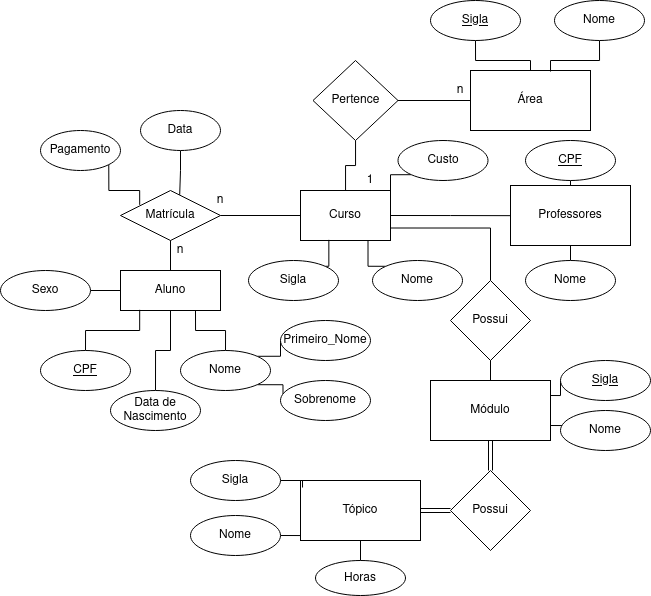

The diagram above was exported from draw.io. Its source (the exported page's mxGraphModel, read from the mxfile embedded in the PNG):
<mxGraphModel dx="1848" dy="1748" grid="1" gridSize="10" guides="1" tooltips="1" connect="1" arrows="1" fold="1" page="1" pageScale="1" pageWidth="827" pageHeight="1169" math="0" shadow="0">
  <root>
    <mxCell id="WIyWlLk6GJQsqaUBKTNV-0" />
    <mxCell id="WIyWlLk6GJQsqaUBKTNV-1" parent="WIyWlLk6GJQsqaUBKTNV-0" />
    <mxCell id="-fIu6Vg0NTpEici0uebA-4" value="" style="edgeStyle=orthogonalEdgeStyle;rounded=0;orthogonalLoop=1;jettySize=auto;html=1;endArrow=none;endFill=0;" parent="WIyWlLk6GJQsqaUBKTNV-1" source="-fIu6Vg0NTpEici0uebA-0" target="-fIu6Vg0NTpEici0uebA-3" edge="1">
      <mxGeometry relative="1" as="geometry" />
    </mxCell>
    <mxCell id="-fIu6Vg0NTpEici0uebA-24" style="edgeStyle=orthogonalEdgeStyle;rounded=0;orthogonalLoop=1;jettySize=auto;html=1;exitX=1;exitY=0.5;exitDx=0;exitDy=0;endArrow=none;endFill=0;strokeColor=#000000;" parent="WIyWlLk6GJQsqaUBKTNV-1" source="-fIu6Vg0NTpEici0uebA-0" edge="1">
      <mxGeometry relative="1" as="geometry">
        <mxPoint x="370" y="205.16666666666674" as="targetPoint" />
      </mxGeometry>
    </mxCell>
    <mxCell id="-fIu6Vg0NTpEici0uebA-0" value="Curso" style="rounded=0;whiteSpace=wrap;html=1;" parent="WIyWlLk6GJQsqaUBKTNV-1" vertex="1">
      <mxGeometry x="160" y="180" width="90" height="50" as="geometry" />
    </mxCell>
    <mxCell id="-fIu6Vg0NTpEici0uebA-6" value="" style="edgeStyle=orthogonalEdgeStyle;rounded=0;orthogonalLoop=1;jettySize=auto;html=1;endArrow=none;endFill=0;" parent="WIyWlLk6GJQsqaUBKTNV-1" source="-fIu6Vg0NTpEici0uebA-1" target="-fIu6Vg0NTpEici0uebA-0" edge="1">
      <mxGeometry relative="1" as="geometry" />
    </mxCell>
    <mxCell id="-fIu6Vg0NTpEici0uebA-1" value="Matrícula" style="rhombus;whiteSpace=wrap;html=1;" parent="WIyWlLk6GJQsqaUBKTNV-1" vertex="1">
      <mxGeometry x="-20" y="180" width="100" height="50" as="geometry" />
    </mxCell>
    <mxCell id="-fIu6Vg0NTpEici0uebA-8" value="" style="edgeStyle=orthogonalEdgeStyle;rounded=0;orthogonalLoop=1;jettySize=auto;html=1;endArrow=none;endFill=0;" parent="WIyWlLk6GJQsqaUBKTNV-1" source="-fIu6Vg0NTpEici0uebA-3" target="-fIu6Vg0NTpEici0uebA-7" edge="1">
      <mxGeometry relative="1" as="geometry" />
    </mxCell>
    <mxCell id="-fIu6Vg0NTpEici0uebA-3" value="Pertence" style="rhombus;whiteSpace=wrap;html=1;" parent="WIyWlLk6GJQsqaUBKTNV-1" vertex="1">
      <mxGeometry x="172.5" y="50" width="85" height="80" as="geometry" />
    </mxCell>
    <mxCell id="-fIu6Vg0NTpEici0uebA-7" value="Área" style="rounded=0;whiteSpace=wrap;html=1;" parent="WIyWlLk6GJQsqaUBKTNV-1" vertex="1">
      <mxGeometry x="330" y="60" width="120" height="60" as="geometry" />
    </mxCell>
    <mxCell id="-fIu6Vg0NTpEici0uebA-9" value="n" style="text;html=1;strokeColor=none;fillColor=none;align=center;verticalAlign=middle;whiteSpace=wrap;rounded=0;" parent="WIyWlLk6GJQsqaUBKTNV-1" vertex="1">
      <mxGeometry x="300" y="70" width="40" height="20" as="geometry" />
    </mxCell>
    <mxCell id="-fIu6Vg0NTpEici0uebA-10" value="1" style="text;html=1;strokeColor=none;fillColor=none;align=center;verticalAlign=middle;whiteSpace=wrap;rounded=0;" parent="WIyWlLk6GJQsqaUBKTNV-1" vertex="1">
      <mxGeometry x="210" y="160" width="40" height="20" as="geometry" />
    </mxCell>
    <mxCell id="-fIu6Vg0NTpEici0uebA-15" style="edgeStyle=orthogonalEdgeStyle;rounded=0;orthogonalLoop=1;jettySize=auto;html=1;endArrow=none;endFill=0;strokeColor=#000000;" parent="WIyWlLk6GJQsqaUBKTNV-1" source="-fIu6Vg0NTpEici0uebA-13" target="-fIu6Vg0NTpEici0uebA-7" edge="1">
      <mxGeometry relative="1" as="geometry" />
    </mxCell>
    <mxCell id="-fIu6Vg0NTpEici0uebA-13" value="Sigla" style="ellipse;whiteSpace=wrap;html=1;fontStyle=4" parent="WIyWlLk6GJQsqaUBKTNV-1" vertex="1">
      <mxGeometry x="290" y="-10" width="90" height="40" as="geometry" />
    </mxCell>
    <mxCell id="-fIu6Vg0NTpEici0uebA-16" style="edgeStyle=orthogonalEdgeStyle;rounded=0;orthogonalLoop=1;jettySize=auto;html=1;exitX=0.5;exitY=1;exitDx=0;exitDy=0;endArrow=none;endFill=0;strokeColor=#000000;entryX=0.667;entryY=0.017;entryDx=0;entryDy=0;entryPerimeter=0;" parent="WIyWlLk6GJQsqaUBKTNV-1" source="-fIu6Vg0NTpEici0uebA-14" target="-fIu6Vg0NTpEici0uebA-7" edge="1">
      <mxGeometry relative="1" as="geometry">
        <mxPoint x="400" y="-10" as="targetPoint" />
        <Array as="points">
          <mxPoint x="459" y="50" />
          <mxPoint x="410" y="50" />
        </Array>
      </mxGeometry>
    </mxCell>
    <mxCell id="-fIu6Vg0NTpEici0uebA-14" value="Nome" style="ellipse;whiteSpace=wrap;html=1;" parent="WIyWlLk6GJQsqaUBKTNV-1" vertex="1">
      <mxGeometry x="414" y="-10" width="90" height="40" as="geometry" />
    </mxCell>
    <mxCell id="-fIu6Vg0NTpEici0uebA-20" style="edgeStyle=orthogonalEdgeStyle;rounded=0;orthogonalLoop=1;jettySize=auto;html=1;exitX=1;exitY=0;exitDx=0;exitDy=0;entryX=0.315;entryY=0.987;entryDx=0;entryDy=0;entryPerimeter=0;endArrow=none;endFill=0;strokeColor=#000000;" parent="WIyWlLk6GJQsqaUBKTNV-1" source="-fIu6Vg0NTpEici0uebA-18" target="-fIu6Vg0NTpEici0uebA-0" edge="1">
      <mxGeometry relative="1" as="geometry" />
    </mxCell>
    <mxCell id="-fIu6Vg0NTpEici0uebA-18" value="&lt;div&gt;Sigla&lt;/div&gt;" style="ellipse;whiteSpace=wrap;html=1;" parent="WIyWlLk6GJQsqaUBKTNV-1" vertex="1">
      <mxGeometry x="108" y="250" width="90" height="40" as="geometry" />
    </mxCell>
    <mxCell id="-fIu6Vg0NTpEici0uebA-21" style="edgeStyle=orthogonalEdgeStyle;rounded=0;orthogonalLoop=1;jettySize=auto;html=1;exitX=0;exitY=0;exitDx=0;exitDy=0;entryX=0.75;entryY=1;entryDx=0;entryDy=0;endArrow=none;endFill=0;strokeColor=#000000;" parent="WIyWlLk6GJQsqaUBKTNV-1" source="-fIu6Vg0NTpEici0uebA-19" target="-fIu6Vg0NTpEici0uebA-0" edge="1">
      <mxGeometry relative="1" as="geometry" />
    </mxCell>
    <mxCell id="-fIu6Vg0NTpEici0uebA-19" value="Nome" style="ellipse;whiteSpace=wrap;html=1;" parent="WIyWlLk6GJQsqaUBKTNV-1" vertex="1">
      <mxGeometry x="232" y="250" width="90" height="40" as="geometry" />
    </mxCell>
    <mxCell id="-fIu6Vg0NTpEici0uebA-23" style="edgeStyle=orthogonalEdgeStyle;rounded=0;orthogonalLoop=1;jettySize=auto;html=1;exitX=0;exitY=1;exitDx=0;exitDy=0;entryX=1;entryY=0.25;entryDx=0;entryDy=0;endArrow=none;endFill=0;strokeColor=#000000;" parent="WIyWlLk6GJQsqaUBKTNV-1" source="-fIu6Vg0NTpEici0uebA-22" target="-fIu6Vg0NTpEici0uebA-0" edge="1">
      <mxGeometry relative="1" as="geometry" />
    </mxCell>
    <mxCell id="-fIu6Vg0NTpEici0uebA-22" value="Custo" style="ellipse;whiteSpace=wrap;html=1;" parent="WIyWlLk6GJQsqaUBKTNV-1" vertex="1">
      <mxGeometry x="257.5" y="130" width="90" height="40" as="geometry" />
    </mxCell>
    <mxCell id="-fIu6Vg0NTpEici0uebA-25" value="Professores" style="rounded=0;whiteSpace=wrap;html=1;" parent="WIyWlLk6GJQsqaUBKTNV-1" vertex="1">
      <mxGeometry x="370" y="175" width="120" height="60" as="geometry" />
    </mxCell>
    <mxCell id="-fIu6Vg0NTpEici0uebA-29" style="edgeStyle=orthogonalEdgeStyle;rounded=0;orthogonalLoop=1;jettySize=auto;html=1;exitX=0.5;exitY=0;exitDx=0;exitDy=0;entryX=0.5;entryY=1;entryDx=0;entryDy=0;endArrow=none;endFill=0;strokeColor=#000000;" parent="WIyWlLk6GJQsqaUBKTNV-1" source="-fIu6Vg0NTpEici0uebA-26" target="-fIu6Vg0NTpEici0uebA-25" edge="1">
      <mxGeometry relative="1" as="geometry" />
    </mxCell>
    <mxCell id="-fIu6Vg0NTpEici0uebA-26" value="Nome" style="ellipse;whiteSpace=wrap;html=1;" parent="WIyWlLk6GJQsqaUBKTNV-1" vertex="1">
      <mxGeometry x="385" y="250" width="90" height="40" as="geometry" />
    </mxCell>
    <mxCell id="-fIu6Vg0NTpEici0uebA-28" style="edgeStyle=orthogonalEdgeStyle;rounded=0;orthogonalLoop=1;jettySize=auto;html=1;exitX=0.5;exitY=1;exitDx=0;exitDy=0;entryX=0.5;entryY=0;entryDx=0;entryDy=0;endArrow=none;endFill=0;strokeColor=#000000;" parent="WIyWlLk6GJQsqaUBKTNV-1" source="-fIu6Vg0NTpEici0uebA-27" target="-fIu6Vg0NTpEici0uebA-25" edge="1">
      <mxGeometry relative="1" as="geometry" />
    </mxCell>
    <mxCell id="-fIu6Vg0NTpEici0uebA-27" value="&lt;div&gt;CPF&lt;/div&gt;" style="ellipse;whiteSpace=wrap;html=1;fontStyle=4" parent="WIyWlLk6GJQsqaUBKTNV-1" vertex="1">
      <mxGeometry x="385" y="130" width="90" height="40" as="geometry" />
    </mxCell>
    <mxCell id="-fIu6Vg0NTpEici0uebA-32" style="edgeStyle=orthogonalEdgeStyle;rounded=0;orthogonalLoop=1;jettySize=auto;html=1;entryX=0.5;entryY=1;entryDx=0;entryDy=0;endArrow=none;endFill=0;strokeColor=#000000;" parent="WIyWlLk6GJQsqaUBKTNV-1" source="-fIu6Vg0NTpEici0uebA-31" target="-fIu6Vg0NTpEici0uebA-1" edge="1">
      <mxGeometry relative="1" as="geometry" />
    </mxCell>
    <mxCell id="-fIu6Vg0NTpEici0uebA-31" value="Aluno" style="rounded=0;whiteSpace=wrap;html=1;" parent="WIyWlLk6GJQsqaUBKTNV-1" vertex="1">
      <mxGeometry x="-20" y="260" width="100" height="40" as="geometry" />
    </mxCell>
    <mxCell id="-fIu6Vg0NTpEici0uebA-38" style="edgeStyle=orthogonalEdgeStyle;rounded=0;orthogonalLoop=1;jettySize=auto;html=1;exitX=0.5;exitY=0;exitDx=0;exitDy=0;entryX=0.192;entryY=0.983;entryDx=0;entryDy=0;entryPerimeter=0;endArrow=none;endFill=0;strokeColor=#000000;" parent="WIyWlLk6GJQsqaUBKTNV-1" source="-fIu6Vg0NTpEici0uebA-33" target="-fIu6Vg0NTpEici0uebA-31" edge="1">
      <mxGeometry relative="1" as="geometry" />
    </mxCell>
    <mxCell id="-fIu6Vg0NTpEici0uebA-33" value="&lt;div&gt;&lt;u&gt;CPF&lt;/u&gt;&lt;/div&gt;" style="ellipse;whiteSpace=wrap;html=1;" parent="WIyWlLk6GJQsqaUBKTNV-1" vertex="1">
      <mxGeometry x="-100" y="340" width="90" height="40" as="geometry" />
    </mxCell>
    <mxCell id="-fIu6Vg0NTpEici0uebA-36" style="edgeStyle=orthogonalEdgeStyle;rounded=0;orthogonalLoop=1;jettySize=auto;html=1;exitX=0.5;exitY=0;exitDx=0;exitDy=0;entryX=0.75;entryY=1;entryDx=0;entryDy=0;endArrow=none;endFill=0;strokeColor=#000000;" parent="WIyWlLk6GJQsqaUBKTNV-1" source="-fIu6Vg0NTpEici0uebA-34" target="-fIu6Vg0NTpEici0uebA-31" edge="1">
      <mxGeometry relative="1" as="geometry" />
    </mxCell>
    <mxCell id="-fIu6Vg0NTpEici0uebA-42" style="edgeStyle=orthogonalEdgeStyle;rounded=0;orthogonalLoop=1;jettySize=auto;html=1;exitX=1;exitY=0;exitDx=0;exitDy=0;entryX=0;entryY=0.5;entryDx=0;entryDy=0;endArrow=none;endFill=0;strokeColor=#000000;" parent="WIyWlLk6GJQsqaUBKTNV-1" source="-fIu6Vg0NTpEici0uebA-34" target="-fIu6Vg0NTpEici0uebA-40" edge="1">
      <mxGeometry relative="1" as="geometry" />
    </mxCell>
    <mxCell id="-fIu6Vg0NTpEici0uebA-43" style="edgeStyle=orthogonalEdgeStyle;rounded=0;orthogonalLoop=1;jettySize=auto;html=1;exitX=1;exitY=1;exitDx=0;exitDy=0;entryX=0.028;entryY=0.338;entryDx=0;entryDy=0;entryPerimeter=0;endArrow=none;endFill=0;strokeColor=#000000;" parent="WIyWlLk6GJQsqaUBKTNV-1" source="-fIu6Vg0NTpEici0uebA-34" target="-fIu6Vg0NTpEici0uebA-41" edge="1">
      <mxGeometry relative="1" as="geometry" />
    </mxCell>
    <mxCell id="-fIu6Vg0NTpEici0uebA-34" value="Nome" style="ellipse;whiteSpace=wrap;html=1;" parent="WIyWlLk6GJQsqaUBKTNV-1" vertex="1">
      <mxGeometry x="40" y="340" width="90" height="40" as="geometry" />
    </mxCell>
    <mxCell id="-fIu6Vg0NTpEici0uebA-37" style="edgeStyle=orthogonalEdgeStyle;rounded=0;orthogonalLoop=1;jettySize=auto;html=1;exitX=0.5;exitY=0;exitDx=0;exitDy=0;endArrow=none;endFill=0;strokeColor=#000000;" parent="WIyWlLk6GJQsqaUBKTNV-1" source="-fIu6Vg0NTpEici0uebA-35" target="-fIu6Vg0NTpEici0uebA-31" edge="1">
      <mxGeometry relative="1" as="geometry" />
    </mxCell>
    <mxCell id="-fIu6Vg0NTpEici0uebA-35" value="&lt;div&gt;Data de Nascimento&lt;/div&gt;" style="ellipse;whiteSpace=wrap;html=1;" parent="WIyWlLk6GJQsqaUBKTNV-1" vertex="1">
      <mxGeometry x="-30" y="380" width="90" height="40" as="geometry" />
    </mxCell>
    <mxCell id="-fIu6Vg0NTpEici0uebA-40" value="Primeiro_Nome" style="ellipse;whiteSpace=wrap;html=1;" parent="WIyWlLk6GJQsqaUBKTNV-1" vertex="1">
      <mxGeometry x="140" y="310" width="90" height="40" as="geometry" />
    </mxCell>
    <mxCell id="-fIu6Vg0NTpEici0uebA-41" value="Sobrenome" style="ellipse;whiteSpace=wrap;html=1;" parent="WIyWlLk6GJQsqaUBKTNV-1" vertex="1">
      <mxGeometry x="140" y="370" width="90" height="40" as="geometry" />
    </mxCell>
    <mxCell id="-fIu6Vg0NTpEici0uebA-46" style="edgeStyle=orthogonalEdgeStyle;rounded=0;orthogonalLoop=1;jettySize=auto;html=1;exitX=1;exitY=0.5;exitDx=0;exitDy=0;entryX=0;entryY=0.5;entryDx=0;entryDy=0;endArrow=none;endFill=0;strokeColor=#000000;" parent="WIyWlLk6GJQsqaUBKTNV-1" source="-fIu6Vg0NTpEici0uebA-45" target="-fIu6Vg0NTpEici0uebA-31" edge="1">
      <mxGeometry relative="1" as="geometry" />
    </mxCell>
    <mxCell id="-fIu6Vg0NTpEici0uebA-45" value="&lt;div&gt;Sexo&lt;/div&gt;" style="ellipse;whiteSpace=wrap;html=1;" parent="WIyWlLk6GJQsqaUBKTNV-1" vertex="1">
      <mxGeometry x="-140" y="260" width="90" height="40" as="geometry" />
    </mxCell>
    <mxCell id="-fIu6Vg0NTpEici0uebA-48" style="edgeStyle=orthogonalEdgeStyle;rounded=0;orthogonalLoop=1;jettySize=auto;html=1;exitX=1;exitY=1;exitDx=0;exitDy=0;entryX=0.192;entryY=0.287;entryDx=0;entryDy=0;entryPerimeter=0;endArrow=none;endFill=0;strokeColor=#000000;" parent="WIyWlLk6GJQsqaUBKTNV-1" source="-fIu6Vg0NTpEici0uebA-47" target="-fIu6Vg0NTpEici0uebA-1" edge="1">
      <mxGeometry relative="1" as="geometry" />
    </mxCell>
    <mxCell id="-fIu6Vg0NTpEici0uebA-47" value="&lt;div&gt;Pagamento&lt;/div&gt;" style="ellipse;whiteSpace=wrap;html=1;" parent="WIyWlLk6GJQsqaUBKTNV-1" vertex="1">
      <mxGeometry x="-100" y="120" width="80" height="40" as="geometry" />
    </mxCell>
    <mxCell id="-fIu6Vg0NTpEici0uebA-50" style="edgeStyle=orthogonalEdgeStyle;rounded=0;orthogonalLoop=1;jettySize=auto;html=1;exitX=0.5;exitY=1;exitDx=0;exitDy=0;entryX=0.592;entryY=0.087;entryDx=0;entryDy=0;entryPerimeter=0;endArrow=none;endFill=0;strokeColor=#000000;" parent="WIyWlLk6GJQsqaUBKTNV-1" source="-fIu6Vg0NTpEici0uebA-49" target="-fIu6Vg0NTpEici0uebA-1" edge="1">
      <mxGeometry relative="1" as="geometry" />
    </mxCell>
    <mxCell id="-fIu6Vg0NTpEici0uebA-49" value="&lt;div&gt;Data&lt;/div&gt;" style="ellipse;whiteSpace=wrap;html=1;" parent="WIyWlLk6GJQsqaUBKTNV-1" vertex="1">
      <mxGeometry y="100" width="80" height="40" as="geometry" />
    </mxCell>
    <mxCell id="-fIu6Vg0NTpEici0uebA-58" style="edgeStyle=orthogonalEdgeStyle;rounded=0;orthogonalLoop=1;jettySize=auto;html=1;exitX=1;exitY=0.25;exitDx=0;exitDy=0;entryX=0;entryY=0.5;entryDx=0;entryDy=0;endArrow=none;endFill=0;strokeColor=#000000;" parent="WIyWlLk6GJQsqaUBKTNV-1" source="-fIu6Vg0NTpEici0uebA-51" target="-fIu6Vg0NTpEici0uebA-56" edge="1">
      <mxGeometry relative="1" as="geometry" />
    </mxCell>
    <mxCell id="-fIu6Vg0NTpEici0uebA-59" style="edgeStyle=orthogonalEdgeStyle;rounded=0;orthogonalLoop=1;jettySize=auto;html=1;exitX=1;exitY=0.75;exitDx=0;exitDy=0;entryX=0.03;entryY=0.379;entryDx=0;entryDy=0;entryPerimeter=0;endArrow=none;endFill=0;strokeColor=#000000;" parent="WIyWlLk6GJQsqaUBKTNV-1" source="-fIu6Vg0NTpEici0uebA-51" target="-fIu6Vg0NTpEici0uebA-57" edge="1">
      <mxGeometry relative="1" as="geometry" />
    </mxCell>
    <mxCell id="-fIu6Vg0NTpEici0uebA-51" value="Módulo" style="rounded=0;whiteSpace=wrap;html=1;" parent="WIyWlLk6GJQsqaUBKTNV-1" vertex="1">
      <mxGeometry x="290" y="370" width="120" height="60" as="geometry" />
    </mxCell>
    <mxCell id="-fIu6Vg0NTpEici0uebA-54" style="edgeStyle=orthogonalEdgeStyle;rounded=0;orthogonalLoop=1;jettySize=auto;html=1;exitX=0.5;exitY=0;exitDx=0;exitDy=0;entryX=1;entryY=0.75;entryDx=0;entryDy=0;endArrow=none;endFill=0;strokeColor=#000000;" parent="WIyWlLk6GJQsqaUBKTNV-1" source="-fIu6Vg0NTpEici0uebA-52" target="-fIu6Vg0NTpEici0uebA-0" edge="1">
      <mxGeometry relative="1" as="geometry" />
    </mxCell>
    <mxCell id="-fIu6Vg0NTpEici0uebA-55" style="edgeStyle=orthogonalEdgeStyle;rounded=0;orthogonalLoop=1;jettySize=auto;html=1;exitX=0.5;exitY=1;exitDx=0;exitDy=0;endArrow=none;endFill=0;strokeColor=#000000;" parent="WIyWlLk6GJQsqaUBKTNV-1" source="-fIu6Vg0NTpEici0uebA-52" target="-fIu6Vg0NTpEici0uebA-51" edge="1">
      <mxGeometry relative="1" as="geometry" />
    </mxCell>
    <mxCell id="-fIu6Vg0NTpEici0uebA-52" value="Possui" style="rhombus;whiteSpace=wrap;html=1;" parent="WIyWlLk6GJQsqaUBKTNV-1" vertex="1">
      <mxGeometry x="310" y="270" width="80" height="80" as="geometry" />
    </mxCell>
    <mxCell id="-fIu6Vg0NTpEici0uebA-56" value="&lt;div&gt;&lt;u&gt;Sigla&lt;/u&gt;&lt;br&gt;&lt;/div&gt;" style="ellipse;whiteSpace=wrap;html=1;" parent="WIyWlLk6GJQsqaUBKTNV-1" vertex="1">
      <mxGeometry x="420" y="350" width="90" height="40" as="geometry" />
    </mxCell>
    <mxCell id="-fIu6Vg0NTpEici0uebA-57" value="Nome" style="ellipse;whiteSpace=wrap;html=1;" parent="WIyWlLk6GJQsqaUBKTNV-1" vertex="1">
      <mxGeometry x="420" y="400" width="90" height="40" as="geometry" />
    </mxCell>
    <mxCell id="-fIu6Vg0NTpEici0uebA-62" style="edgeStyle=orthogonalEdgeStyle;rounded=0;orthogonalLoop=1;jettySize=auto;html=1;exitX=1;exitY=0.5;exitDx=0;exitDy=0;entryX=0;entryY=0.5;entryDx=0;entryDy=0;endArrow=none;endFill=0;strokeColor=#000000;shape=link;" parent="WIyWlLk6GJQsqaUBKTNV-1" source="-fIu6Vg0NTpEici0uebA-60" target="-fIu6Vg0NTpEici0uebA-61" edge="1">
      <mxGeometry relative="1" as="geometry" />
    </mxCell>
    <mxCell id="-fIu6Vg0NTpEici0uebA-70" style="edgeStyle=orthogonalEdgeStyle;rounded=0;orthogonalLoop=1;jettySize=auto;html=1;exitX=0.5;exitY=1;exitDx=0;exitDy=0;endArrow=none;endFill=0;strokeColor=#000000;" parent="WIyWlLk6GJQsqaUBKTNV-1" source="-fIu6Vg0NTpEici0uebA-60" target="-fIu6Vg0NTpEici0uebA-69" edge="1">
      <mxGeometry relative="1" as="geometry" />
    </mxCell>
    <mxCell id="-fIu6Vg0NTpEici0uebA-60" value="Tópico" style="rounded=0;whiteSpace=wrap;html=1;" parent="WIyWlLk6GJQsqaUBKTNV-1" vertex="1">
      <mxGeometry x="160" y="470" width="120" height="60" as="geometry" />
    </mxCell>
    <mxCell id="-fIu6Vg0NTpEici0uebA-63" style="edgeStyle=orthogonalEdgeStyle;shape=link;rounded=0;orthogonalLoop=1;jettySize=auto;html=1;exitX=0.5;exitY=0;exitDx=0;exitDy=0;entryX=0.5;entryY=1;entryDx=0;entryDy=0;endArrow=none;endFill=0;strokeColor=#000000;" parent="WIyWlLk6GJQsqaUBKTNV-1" source="-fIu6Vg0NTpEici0uebA-61" target="-fIu6Vg0NTpEici0uebA-51" edge="1">
      <mxGeometry relative="1" as="geometry" />
    </mxCell>
    <mxCell id="-fIu6Vg0NTpEici0uebA-61" value="Possui" style="rhombus;whiteSpace=wrap;html=1;" parent="WIyWlLk6GJQsqaUBKTNV-1" vertex="1">
      <mxGeometry x="310" y="460" width="80" height="80" as="geometry" />
    </mxCell>
    <mxCell id="-fIu6Vg0NTpEici0uebA-66" style="edgeStyle=orthogonalEdgeStyle;rounded=0;orthogonalLoop=1;jettySize=auto;html=1;exitX=1;exitY=0.5;exitDx=0;exitDy=0;entryX=0.017;entryY=0.117;entryDx=0;entryDy=0;entryPerimeter=0;endArrow=none;endFill=0;strokeColor=#000000;" parent="WIyWlLk6GJQsqaUBKTNV-1" source="-fIu6Vg0NTpEici0uebA-64" target="-fIu6Vg0NTpEici0uebA-60" edge="1">
      <mxGeometry relative="1" as="geometry" />
    </mxCell>
    <mxCell id="-fIu6Vg0NTpEici0uebA-64" value="&lt;div&gt;Sigla&lt;/div&gt;" style="ellipse;whiteSpace=wrap;html=1;" parent="WIyWlLk6GJQsqaUBKTNV-1" vertex="1">
      <mxGeometry x="50" y="450" width="90" height="40" as="geometry" />
    </mxCell>
    <mxCell id="-fIu6Vg0NTpEici0uebA-67" style="edgeStyle=orthogonalEdgeStyle;rounded=0;orthogonalLoop=1;jettySize=auto;html=1;exitX=1;exitY=0.5;exitDx=0;exitDy=0;entryX=0;entryY=0.75;entryDx=0;entryDy=0;endArrow=none;endFill=0;strokeColor=#000000;" parent="WIyWlLk6GJQsqaUBKTNV-1" source="-fIu6Vg0NTpEici0uebA-65" target="-fIu6Vg0NTpEici0uebA-60" edge="1">
      <mxGeometry relative="1" as="geometry" />
    </mxCell>
    <mxCell id="-fIu6Vg0NTpEici0uebA-65" value="Nome" style="ellipse;whiteSpace=wrap;html=1;" parent="WIyWlLk6GJQsqaUBKTNV-1" vertex="1">
      <mxGeometry x="50" y="505" width="90" height="40" as="geometry" />
    </mxCell>
    <mxCell id="-fIu6Vg0NTpEici0uebA-69" value="&lt;div&gt;Horas&lt;/div&gt;" style="ellipse;whiteSpace=wrap;html=1;" parent="WIyWlLk6GJQsqaUBKTNV-1" vertex="1">
      <mxGeometry x="175" y="550" width="90" height="35" as="geometry" />
    </mxCell>
    <mxCell id="-fIu6Vg0NTpEici0uebA-71" value="n" style="text;html=1;strokeColor=none;fillColor=none;align=center;verticalAlign=middle;whiteSpace=wrap;rounded=0;" parent="WIyWlLk6GJQsqaUBKTNV-1" vertex="1">
      <mxGeometry x="60" y="180" width="40" height="20" as="geometry" />
    </mxCell>
    <mxCell id="-fIu6Vg0NTpEici0uebA-72" value="n" style="text;html=1;strokeColor=none;fillColor=none;align=center;verticalAlign=middle;whiteSpace=wrap;rounded=0;" parent="WIyWlLk6GJQsqaUBKTNV-1" vertex="1">
      <mxGeometry x="20" y="230" width="40" height="20" as="geometry" />
    </mxCell>
  </root>
</mxGraphModel>